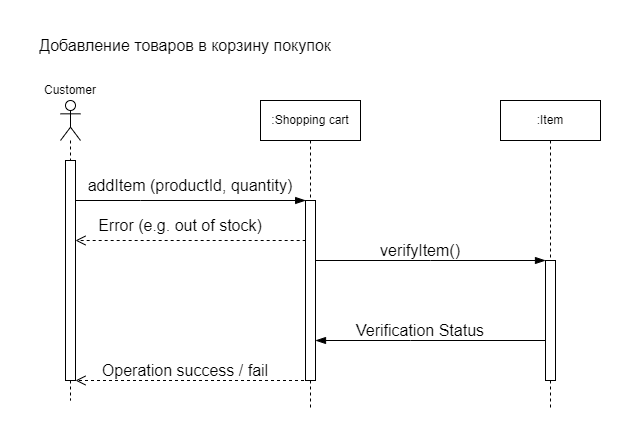

The diagram above was exported from draw.io. Its source (the exported page's mxGraphModel, read from the mxfile embedded in the PNG):
<mxGraphModel dx="1544" dy="763" grid="1" gridSize="10" guides="1" tooltips="1" connect="1" arrows="1" fold="1" page="1" pageScale="1" pageWidth="850" pageHeight="1100" math="0" shadow="0">
  <root>
    <mxCell id="0" />
    <mxCell id="1" parent="0" />
    <mxCell id="1OxT6iMY-3LcrONzZEh0-2" value="Добавление товаров в корзину покупок" style="text;html=1;align=center;verticalAlign=middle;whiteSpace=wrap;rounded=0;fontSize=16;" vertex="1" parent="1">
      <mxGeometry x="80" y="50" width="310" height="30" as="geometry" />
    </mxCell>
    <mxCell id="1OxT6iMY-3LcrONzZEh0-3" value=":Shopping cart" style="shape=umlLifeline;perimeter=lifelinePerimeter;whiteSpace=wrap;html=1;container=1;dropTarget=0;collapsible=0;recursiveResize=0;outlineConnect=0;portConstraint=eastwest;newEdgeStyle={&quot;curved&quot;:0,&quot;rounded&quot;:0};" vertex="1" parent="1">
      <mxGeometry x="310" y="120" width="100" height="310" as="geometry" />
    </mxCell>
    <mxCell id="1OxT6iMY-3LcrONzZEh0-20" value="" style="html=1;points=[[0,0,0,0,5],[0,1,0,0,-5],[1,0,0,0,5],[1,1,0,0,-5]];perimeter=orthogonalPerimeter;outlineConnect=0;targetShapes=umlLifeline;portConstraint=eastwest;newEdgeStyle={&quot;curved&quot;:0,&quot;rounded&quot;:0};" vertex="1" parent="1OxT6iMY-3LcrONzZEh0-3">
      <mxGeometry x="45" y="100" width="10" height="180" as="geometry" />
    </mxCell>
    <mxCell id="1OxT6iMY-3LcrONzZEh0-4" value=":Item" style="shape=umlLifeline;perimeter=lifelinePerimeter;whiteSpace=wrap;html=1;container=1;dropTarget=0;collapsible=0;recursiveResize=0;outlineConnect=0;portConstraint=eastwest;newEdgeStyle={&quot;curved&quot;:0,&quot;rounded&quot;:0};" vertex="1" parent="1">
      <mxGeometry x="550" y="120" width="100" height="310" as="geometry" />
    </mxCell>
    <mxCell id="1OxT6iMY-3LcrONzZEh0-21" value="" style="html=1;points=[[0,0,0,0,5],[0,1,0,0,-5],[1,0,0,0,5],[1,1,0,0,-5]];perimeter=orthogonalPerimeter;outlineConnect=0;targetShapes=umlLifeline;portConstraint=eastwest;newEdgeStyle={&quot;curved&quot;:0,&quot;rounded&quot;:0};" vertex="1" parent="1OxT6iMY-3LcrONzZEh0-4">
      <mxGeometry x="45" y="160" width="10" height="120" as="geometry" />
    </mxCell>
    <mxCell id="1OxT6iMY-3LcrONzZEh0-5" value="" style="edgeStyle=elbowEdgeStyle;fontSize=12;html=1;endArrow=blockThin;endFill=1;rounded=0;startSize=8;endSize=8;curved=1;" edge="1" parent="1" source="1OxT6iMY-3LcrONzZEh0-19">
      <mxGeometry width="160" relative="1" as="geometry">
        <mxPoint x="114.83666666666652" y="220.44" as="sourcePoint" />
        <mxPoint x="355.17" y="220" as="targetPoint" />
        <Array as="points">
          <mxPoint x="190" y="220" />
        </Array>
      </mxGeometry>
    </mxCell>
    <mxCell id="1OxT6iMY-3LcrONzZEh0-6" value="addItem (productId, quantity)" style="text;html=1;align=center;verticalAlign=middle;whiteSpace=wrap;rounded=0;fontSize=16;" vertex="1" parent="1">
      <mxGeometry x="120" y="190" width="240" height="30" as="geometry" />
    </mxCell>
    <mxCell id="1OxT6iMY-3LcrONzZEh0-8" value="Error (e.g. out of stock)" style="text;html=1;align=center;verticalAlign=middle;whiteSpace=wrap;rounded=0;fontSize=16;" vertex="1" parent="1">
      <mxGeometry x="110" y="230" width="240" height="30" as="geometry" />
    </mxCell>
    <mxCell id="1OxT6iMY-3LcrONzZEh0-9" value="" style="html=1;verticalAlign=bottom;endArrow=open;dashed=1;endSize=8;curved=0;rounded=0;fontSize=12;" edge="1" parent="1" target="1OxT6iMY-3LcrONzZEh0-19">
      <mxGeometry x="-0.0023" y="20" relative="1" as="geometry">
        <mxPoint x="355.17" y="260" as="sourcePoint" />
        <mxPoint x="130" y="260" as="targetPoint" />
        <mxPoint as="offset" />
      </mxGeometry>
    </mxCell>
    <mxCell id="1OxT6iMY-3LcrONzZEh0-10" value="" style="edgeStyle=elbowEdgeStyle;fontSize=12;html=1;endArrow=blockThin;endFill=1;rounded=0;startSize=8;endSize=8;curved=1;" edge="1" parent="1" source="1OxT6iMY-3LcrONzZEh0-20" target="1OxT6iMY-3LcrONzZEh0-21">
      <mxGeometry width="160" relative="1" as="geometry">
        <mxPoint x="370" y="280" as="sourcePoint" />
        <mxPoint x="590" y="280" as="targetPoint" />
        <Array as="points">
          <mxPoint x="480" y="280" />
          <mxPoint x="460" y="280" />
        </Array>
      </mxGeometry>
    </mxCell>
    <mxCell id="1OxT6iMY-3LcrONzZEh0-11" value="verifyItem()" style="text;html=1;align=center;verticalAlign=middle;whiteSpace=wrap;rounded=0;fontSize=16;" vertex="1" parent="1">
      <mxGeometry x="400" y="260" width="140" height="20" as="geometry" />
    </mxCell>
    <mxCell id="1OxT6iMY-3LcrONzZEh0-12" value="" style="edgeStyle=elbowEdgeStyle;fontSize=12;html=1;endArrow=blockThin;endFill=1;rounded=0;startSize=8;endSize=8;curved=1;" edge="1" parent="1" source="1OxT6iMY-3LcrONzZEh0-21">
      <mxGeometry width="160" relative="1" as="geometry">
        <mxPoint x="590" y="360" as="sourcePoint" />
        <mxPoint x="365" y="360" as="targetPoint" />
        <Array as="points">
          <mxPoint x="460" y="360" />
        </Array>
      </mxGeometry>
    </mxCell>
    <mxCell id="1OxT6iMY-3LcrONzZEh0-13" value="Verification Status" style="text;html=1;align=center;verticalAlign=middle;whiteSpace=wrap;rounded=0;fontSize=16;" vertex="1" parent="1">
      <mxGeometry x="400" y="340" width="140" height="20" as="geometry" />
    </mxCell>
    <mxCell id="1OxT6iMY-3LcrONzZEh0-14" value="" style="html=1;verticalAlign=bottom;endArrow=open;dashed=1;endSize=8;curved=0;rounded=0;fontSize=12;" edge="1" parent="1" target="1OxT6iMY-3LcrONzZEh0-19">
      <mxGeometry x="-0.0021" y="20" relative="1" as="geometry">
        <mxPoint x="359.5" y="400" as="sourcePoint" />
        <mxPoint x="130" y="400" as="targetPoint" />
        <mxPoint x="1" as="offset" />
      </mxGeometry>
    </mxCell>
    <mxCell id="1OxT6iMY-3LcrONzZEh0-15" value="Operation success / fail" style="text;html=1;align=center;verticalAlign=middle;whiteSpace=wrap;rounded=0;fontSize=16;" vertex="1" parent="1">
      <mxGeometry x="120" y="380" width="230" height="20" as="geometry" />
    </mxCell>
    <mxCell id="1OxT6iMY-3LcrONzZEh0-17" value="" style="shape=umlLifeline;perimeter=lifelinePerimeter;whiteSpace=wrap;html=1;container=1;dropTarget=0;collapsible=0;recursiveResize=0;outlineConnect=0;portConstraint=eastwest;newEdgeStyle={&quot;curved&quot;:0,&quot;rounded&quot;:0};participant=umlActor;" vertex="1" parent="1">
      <mxGeometry x="110" y="120" width="20" height="300" as="geometry" />
    </mxCell>
    <mxCell id="1OxT6iMY-3LcrONzZEh0-19" value="" style="html=1;points=[[0,0,0,0,5],[0,1,0,0,-5],[1,0,0,0,5],[1,1,0,0,-5]];perimeter=orthogonalPerimeter;outlineConnect=0;targetShapes=umlLifeline;portConstraint=eastwest;newEdgeStyle={&quot;curved&quot;:0,&quot;rounded&quot;:0};" vertex="1" parent="1OxT6iMY-3LcrONzZEh0-17">
      <mxGeometry x="5" y="60" width="10" height="220" as="geometry" />
    </mxCell>
    <mxCell id="1OxT6iMY-3LcrONzZEh0-18" value="Customer" style="text;html=1;align=center;verticalAlign=middle;whiteSpace=wrap;rounded=0;fontSize=12;" vertex="1" parent="1">
      <mxGeometry x="80" y="100" width="80" height="20" as="geometry" />
    </mxCell>
  </root>
</mxGraphModel>